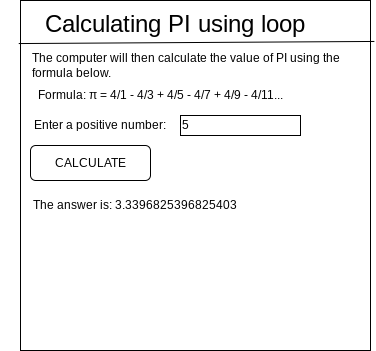

The diagram above was exported from draw.io. Its source (the exported page's mxGraphModel, read from the mxfile embedded in the PNG):
<mxGraphModel dx="594" dy="529" grid="1" gridSize="10" guides="1" tooltips="1" connect="1" arrows="1" fold="1" page="1" pageScale="1" pageWidth="827" pageHeight="1169" math="0" shadow="0">
  <root>
    <mxCell id="0" />
    <mxCell id="1" parent="0" />
    <mxCell id="2" value="" style="whiteSpace=wrap;html=1;aspect=fixed;" vertex="1" parent="1">
      <mxGeometry x="30" y="40" width="350" height="350" as="geometry" />
    </mxCell>
    <mxCell id="3" value="&lt;font style=&quot;font-size: 24px&quot;&gt;Calculating PI using loop&lt;/font&gt;" style="text;html=1;strokeColor=none;fillColor=none;align=center;verticalAlign=middle;whiteSpace=wrap;rounded=0;" vertex="1" parent="1">
      <mxGeometry x="40" y="50" width="290" height="30" as="geometry" />
    </mxCell>
    <mxCell id="4" value="The computer will then calculate the value of PI using the formula below." style="text;html=1;strokeColor=none;fillColor=none;align=left;verticalAlign=middle;whiteSpace=wrap;rounded=0;" vertex="1" parent="1">
      <mxGeometry x="40" y="90" width="330" height="30" as="geometry" />
    </mxCell>
    <mxCell id="5" value="Formula: π = 4/1 - 4/3 + 4/5 - 4/7 + 4/9 - 4/11..." style="text;html=1;strokeColor=none;fillColor=none;align=center;verticalAlign=middle;whiteSpace=wrap;rounded=0;" vertex="1" parent="1">
      <mxGeometry x="20" y="120" width="300" height="30" as="geometry" />
    </mxCell>
    <mxCell id="7" value="" style="endArrow=none;html=1;exitX=-0.005;exitY=0.123;exitDx=0;exitDy=0;exitPerimeter=0;entryX=1.011;entryY=0.117;entryDx=0;entryDy=0;entryPerimeter=0;" edge="1" parent="1" source="2" target="2">
      <mxGeometry width="50" height="50" relative="1" as="geometry">
        <mxPoint x="40" y="180" as="sourcePoint" />
        <mxPoint x="90" y="130" as="targetPoint" />
      </mxGeometry>
    </mxCell>
    <mxCell id="8" value="Enter a positive number:" style="text;html=1;strokeColor=none;fillColor=none;align=center;verticalAlign=middle;whiteSpace=wrap;rounded=0;" vertex="1" parent="1">
      <mxGeometry x="10" y="150" width="200" height="30" as="geometry" />
    </mxCell>
    <mxCell id="9" value="5" style="rounded=0;whiteSpace=wrap;html=1;align=left;" vertex="1" parent="1">
      <mxGeometry x="190" y="155" width="120" height="20" as="geometry" />
    </mxCell>
    <mxCell id="10" value="CALCULATE" style="rounded=1;whiteSpace=wrap;html=1;" vertex="1" parent="1">
      <mxGeometry x="40" y="185" width="120" height="35" as="geometry" />
    </mxCell>
    <mxCell id="11" value="The answer is: 3.3396825396825403" style="text;html=1;strokeColor=none;fillColor=none;align=center;verticalAlign=middle;whiteSpace=wrap;rounded=0;" vertex="1" parent="1">
      <mxGeometry x="20" y="230" width="250" height="30" as="geometry" />
    </mxCell>
  </root>
</mxGraphModel>